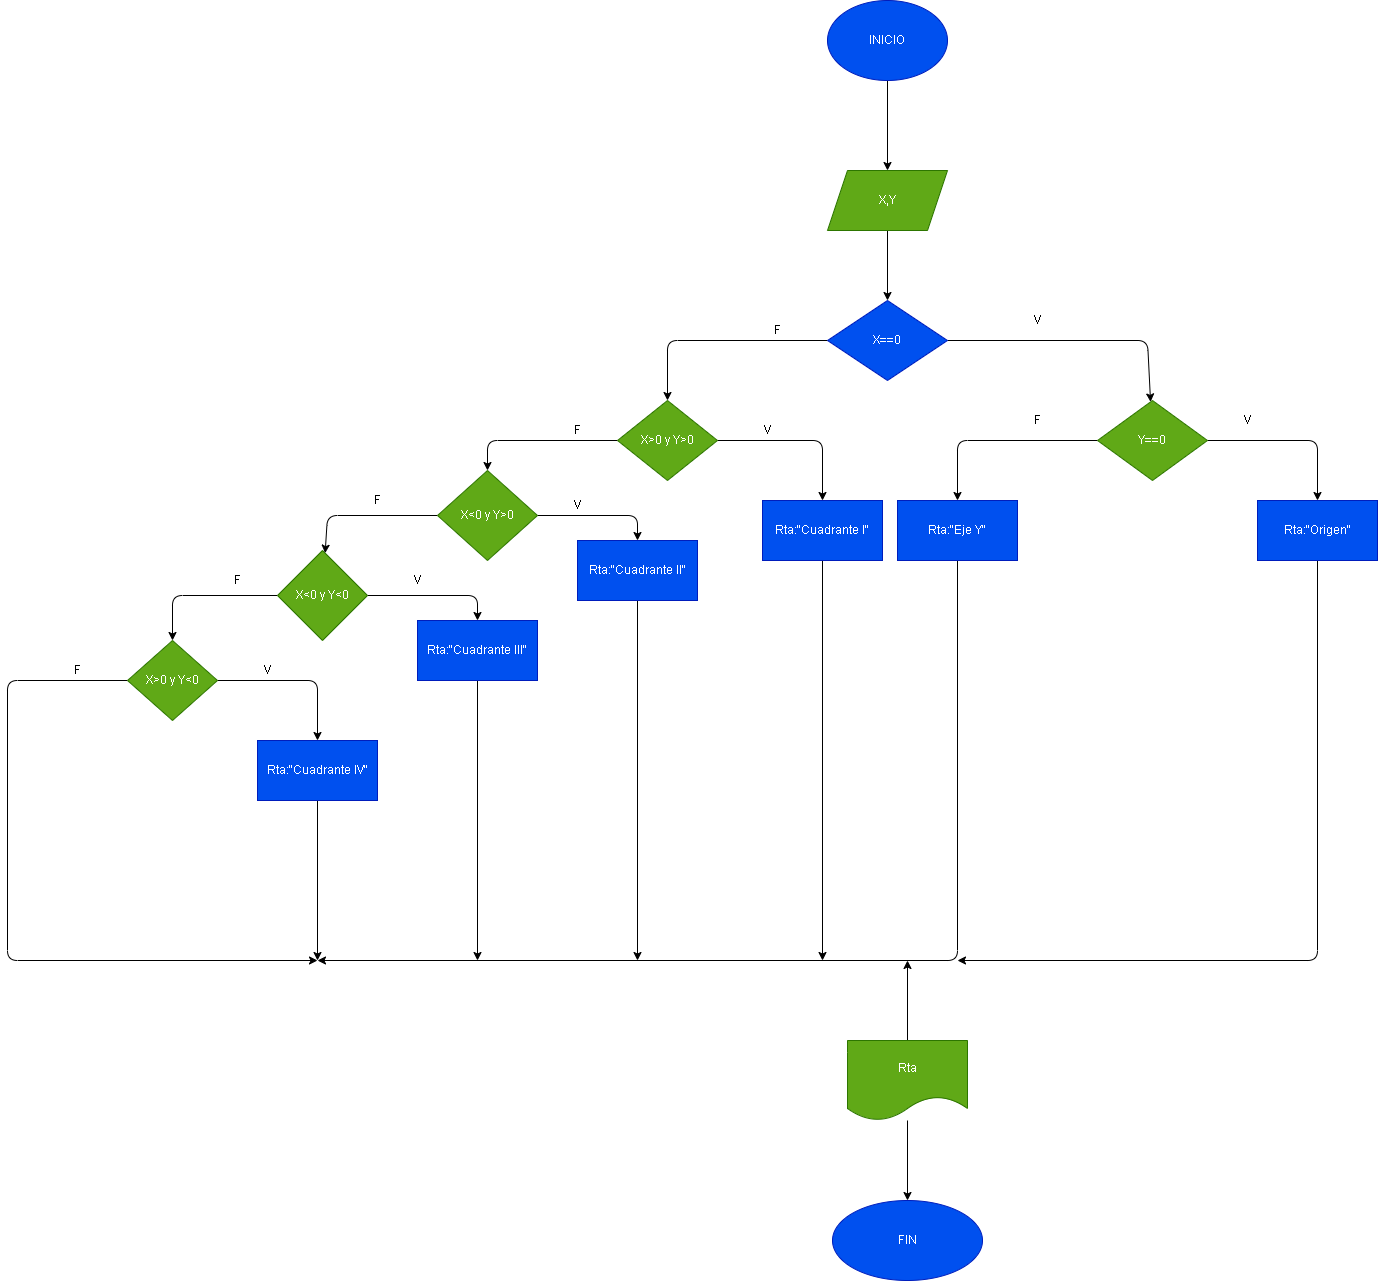

The diagram above was exported from draw.io. Its source (the exported page's mxGraphModel, read from the mxfile embedded in the PNG):
<mxGraphModel dx="1682" dy="480" grid="1" gridSize="10" guides="1" tooltips="1" connect="1" arrows="1" fold="1" page="1" pageScale="1" pageWidth="850" pageHeight="1100" math="0" shadow="0">
  <root>
    <mxCell id="0" />
    <mxCell id="1" parent="0" />
    <mxCell id="4" value="" style="edgeStyle=none;html=1;" edge="1" parent="1" source="2" target="3">
      <mxGeometry relative="1" as="geometry" />
    </mxCell>
    <mxCell id="2" value="INICIO" style="ellipse;whiteSpace=wrap;html=1;fillColor=#0050ef;strokeColor=#001DBC;fontColor=#ffffff;" vertex="1" parent="1">
      <mxGeometry x="370" y="40" width="120" height="80" as="geometry" />
    </mxCell>
    <mxCell id="6" value="" style="edgeStyle=none;html=1;" edge="1" parent="1" source="3" target="5">
      <mxGeometry relative="1" as="geometry" />
    </mxCell>
    <mxCell id="3" value="X,Y" style="shape=parallelogram;perimeter=parallelogramPerimeter;whiteSpace=wrap;html=1;fixedSize=1;fillColor=#60a917;fontColor=#ffffff;strokeColor=#2D7600;" vertex="1" parent="1">
      <mxGeometry x="370" y="210" width="120" height="60" as="geometry" />
    </mxCell>
    <mxCell id="8" value="" style="edgeStyle=none;html=1;" edge="1" parent="1" source="5" target="7">
      <mxGeometry relative="1" as="geometry">
        <Array as="points">
          <mxPoint x="690" y="380" />
        </Array>
      </mxGeometry>
    </mxCell>
    <mxCell id="10" value="" style="edgeStyle=none;html=1;" edge="1" parent="1" source="5" target="9">
      <mxGeometry relative="1" as="geometry">
        <Array as="points">
          <mxPoint x="210" y="380" />
        </Array>
      </mxGeometry>
    </mxCell>
    <mxCell id="5" value="X==0" style="rhombus;whiteSpace=wrap;html=1;fillColor=#0050ef;fontColor=#ffffff;strokeColor=#001DBC;" vertex="1" parent="1">
      <mxGeometry x="370" y="340" width="120" height="80" as="geometry" />
    </mxCell>
    <mxCell id="12" value="" style="edgeStyle=none;html=1;" edge="1" parent="1" source="7" target="11">
      <mxGeometry relative="1" as="geometry">
        <Array as="points">
          <mxPoint x="500" y="480" />
        </Array>
      </mxGeometry>
    </mxCell>
    <mxCell id="14" value="" style="edgeStyle=none;html=1;" edge="1" parent="1" source="7" target="13">
      <mxGeometry relative="1" as="geometry">
        <Array as="points">
          <mxPoint x="860" y="480" />
        </Array>
      </mxGeometry>
    </mxCell>
    <mxCell id="7" value="Y==0" style="rhombus;whiteSpace=wrap;html=1;fillColor=#60a917;fontColor=#ffffff;strokeColor=#2D7600;" vertex="1" parent="1">
      <mxGeometry x="640" y="440" width="110" height="80" as="geometry" />
    </mxCell>
    <mxCell id="20" value="" style="edgeStyle=none;html=1;" edge="1" parent="1" source="9" target="19">
      <mxGeometry relative="1" as="geometry">
        <Array as="points">
          <mxPoint x="365" y="480" />
        </Array>
      </mxGeometry>
    </mxCell>
    <mxCell id="22" value="" style="edgeStyle=none;html=1;" edge="1" parent="1" source="9" target="21">
      <mxGeometry relative="1" as="geometry">
        <Array as="points">
          <mxPoint x="30" y="480" />
        </Array>
      </mxGeometry>
    </mxCell>
    <mxCell id="9" value="X&amp;gt;0 y Y&amp;gt;0" style="rhombus;whiteSpace=wrap;html=1;fillColor=#60a917;fontColor=#ffffff;strokeColor=#2D7600;" vertex="1" parent="1">
      <mxGeometry x="160" y="440" width="100" height="80" as="geometry" />
    </mxCell>
    <mxCell id="48" style="edgeStyle=none;html=1;exitX=0.5;exitY=1;exitDx=0;exitDy=0;" edge="1" parent="1" source="11">
      <mxGeometry relative="1" as="geometry">
        <mxPoint x="-140" y="1000" as="targetPoint" />
        <Array as="points">
          <mxPoint x="500" y="1000" />
        </Array>
      </mxGeometry>
    </mxCell>
    <mxCell id="11" value="Rta:&quot;Eje Y&quot;" style="whiteSpace=wrap;html=1;fillColor=#0050ef;fontColor=#ffffff;strokeColor=#001DBC;" vertex="1" parent="1">
      <mxGeometry x="440" y="540" width="120" height="60" as="geometry" />
    </mxCell>
    <mxCell id="55" style="edgeStyle=none;html=1;exitX=0.5;exitY=1;exitDx=0;exitDy=0;" edge="1" parent="1" source="13">
      <mxGeometry relative="1" as="geometry">
        <mxPoint x="500" y="1000" as="targetPoint" />
        <Array as="points">
          <mxPoint x="860" y="1000" />
        </Array>
      </mxGeometry>
    </mxCell>
    <mxCell id="13" value="Rta:&quot;Origen&quot;" style="whiteSpace=wrap;html=1;fillColor=#0050ef;fontColor=#ffffff;strokeColor=#001DBC;" vertex="1" parent="1">
      <mxGeometry x="800" y="540" width="120" height="60" as="geometry" />
    </mxCell>
    <mxCell id="15" value="F" style="text;html=1;align=center;verticalAlign=middle;resizable=0;points=[];autosize=1;strokeColor=none;fillColor=none;" vertex="1" parent="1">
      <mxGeometry x="565" y="445" width="30" height="30" as="geometry" />
    </mxCell>
    <mxCell id="16" value="V" style="text;html=1;align=center;verticalAlign=middle;resizable=0;points=[];autosize=1;strokeColor=none;fillColor=none;" vertex="1" parent="1">
      <mxGeometry x="775" y="445" width="30" height="30" as="geometry" />
    </mxCell>
    <mxCell id="17" value="V" style="text;html=1;align=center;verticalAlign=middle;resizable=0;points=[];autosize=1;strokeColor=none;fillColor=none;" vertex="1" parent="1">
      <mxGeometry x="565" y="345" width="30" height="30" as="geometry" />
    </mxCell>
    <mxCell id="18" value="F" style="text;html=1;align=center;verticalAlign=middle;resizable=0;points=[];autosize=1;strokeColor=none;fillColor=none;" vertex="1" parent="1">
      <mxGeometry x="305" y="355" width="30" height="30" as="geometry" />
    </mxCell>
    <mxCell id="49" style="edgeStyle=none;html=1;exitX=0.5;exitY=1;exitDx=0;exitDy=0;" edge="1" parent="1" source="19">
      <mxGeometry relative="1" as="geometry">
        <mxPoint x="365" y="1000" as="targetPoint" />
      </mxGeometry>
    </mxCell>
    <mxCell id="19" value="Rta:&quot;Cuadrante I&quot;" style="whiteSpace=wrap;html=1;fillColor=#0050ef;fontColor=#ffffff;strokeColor=#001DBC;" vertex="1" parent="1">
      <mxGeometry x="305" y="540" width="120" height="60" as="geometry" />
    </mxCell>
    <mxCell id="27" style="edgeStyle=none;html=1;exitX=1;exitY=0.5;exitDx=0;exitDy=0;entryX=0.5;entryY=0;entryDx=0;entryDy=0;" edge="1" parent="1" source="21" target="26">
      <mxGeometry relative="1" as="geometry">
        <Array as="points">
          <mxPoint x="180" y="555" />
        </Array>
      </mxGeometry>
    </mxCell>
    <mxCell id="32" value="" style="edgeStyle=none;html=1;" edge="1" parent="1" source="21" target="31">
      <mxGeometry relative="1" as="geometry">
        <Array as="points">
          <mxPoint x="-130" y="555" />
        </Array>
      </mxGeometry>
    </mxCell>
    <mxCell id="21" value="X&amp;lt;0 y Y&amp;gt;0" style="rhombus;whiteSpace=wrap;html=1;fillColor=#60a917;fontColor=#ffffff;strokeColor=#2D7600;" vertex="1" parent="1">
      <mxGeometry x="-20" y="510" width="100" height="90" as="geometry" />
    </mxCell>
    <mxCell id="45" style="edgeStyle=none;html=1;exitX=0.5;exitY=1;exitDx=0;exitDy=0;" edge="1" parent="1" source="26">
      <mxGeometry relative="1" as="geometry">
        <mxPoint x="180" y="1000" as="targetPoint" />
      </mxGeometry>
    </mxCell>
    <mxCell id="26" value="Rta:&quot;Cuadrante II&quot;" style="whiteSpace=wrap;html=1;fillColor=#0050ef;fontColor=#ffffff;strokeColor=#001DBC;" vertex="1" parent="1">
      <mxGeometry x="120" y="580" width="120" height="60" as="geometry" />
    </mxCell>
    <mxCell id="28" value="V" style="text;html=1;align=center;verticalAlign=middle;resizable=0;points=[];autosize=1;strokeColor=none;fillColor=none;" vertex="1" parent="1">
      <mxGeometry x="295" y="455" width="30" height="30" as="geometry" />
    </mxCell>
    <mxCell id="29" value="F" style="text;html=1;align=center;verticalAlign=middle;resizable=0;points=[];autosize=1;strokeColor=none;fillColor=none;" vertex="1" parent="1">
      <mxGeometry x="105" y="455" width="30" height="30" as="geometry" />
    </mxCell>
    <mxCell id="30" value="V" style="text;html=1;align=center;verticalAlign=middle;resizable=0;points=[];autosize=1;strokeColor=none;fillColor=none;" vertex="1" parent="1">
      <mxGeometry x="105" y="530" width="30" height="30" as="geometry" />
    </mxCell>
    <mxCell id="36" style="edgeStyle=none;html=1;exitX=1;exitY=0.5;exitDx=0;exitDy=0;entryX=0.5;entryY=0;entryDx=0;entryDy=0;" edge="1" parent="1" source="31" target="35">
      <mxGeometry relative="1" as="geometry">
        <Array as="points">
          <mxPoint x="20" y="635" />
        </Array>
      </mxGeometry>
    </mxCell>
    <mxCell id="38" value="" style="edgeStyle=none;html=1;" edge="1" parent="1" source="31" target="37">
      <mxGeometry relative="1" as="geometry">
        <Array as="points">
          <mxPoint x="-285" y="635" />
        </Array>
      </mxGeometry>
    </mxCell>
    <mxCell id="31" value="X&amp;lt;0 y Y&amp;lt;0" style="rhombus;whiteSpace=wrap;html=1;fillColor=#60a917;fontColor=#ffffff;strokeColor=#2D7600;" vertex="1" parent="1">
      <mxGeometry x="-180" y="590" width="90" height="90" as="geometry" />
    </mxCell>
    <mxCell id="33" value="F" style="text;html=1;align=center;verticalAlign=middle;resizable=0;points=[];autosize=1;strokeColor=none;fillColor=none;" vertex="1" parent="1">
      <mxGeometry x="-95" y="525" width="30" height="30" as="geometry" />
    </mxCell>
    <mxCell id="44" style="edgeStyle=none;html=1;exitX=0.5;exitY=1;exitDx=0;exitDy=0;" edge="1" parent="1" source="35">
      <mxGeometry relative="1" as="geometry">
        <mxPoint x="20" y="1000" as="targetPoint" />
      </mxGeometry>
    </mxCell>
    <mxCell id="35" value="Rta:&quot;Cuadrante III&quot;" style="whiteSpace=wrap;html=1;fillColor=#0050ef;fontColor=#ffffff;strokeColor=#001DBC;" vertex="1" parent="1">
      <mxGeometry x="-40" y="660" width="120" height="60" as="geometry" />
    </mxCell>
    <mxCell id="40" value="" style="edgeStyle=none;html=1;" edge="1" parent="1" source="37" target="39">
      <mxGeometry relative="1" as="geometry">
        <Array as="points">
          <mxPoint x="-140" y="720" />
        </Array>
      </mxGeometry>
    </mxCell>
    <mxCell id="42" value="" style="edgeStyle=none;html=1;" edge="1" parent="1" source="37">
      <mxGeometry relative="1" as="geometry">
        <mxPoint x="-140" y="1000" as="targetPoint" />
        <Array as="points">
          <mxPoint x="-450" y="720" />
          <mxPoint x="-450" y="1000" />
        </Array>
      </mxGeometry>
    </mxCell>
    <mxCell id="37" value="X&amp;gt;0 y Y&amp;lt;0" style="rhombus;whiteSpace=wrap;html=1;fillColor=#60a917;fontColor=#ffffff;strokeColor=#2D7600;" vertex="1" parent="1">
      <mxGeometry x="-330" y="680" width="90" height="80" as="geometry" />
    </mxCell>
    <mxCell id="58" style="edgeStyle=none;html=1;exitX=0.5;exitY=1;exitDx=0;exitDy=0;" edge="1" parent="1" source="39">
      <mxGeometry relative="1" as="geometry">
        <mxPoint x="-140" y="1000" as="targetPoint" />
      </mxGeometry>
    </mxCell>
    <mxCell id="39" value="Rta:&quot;Cuadrante IV&quot;" style="whiteSpace=wrap;html=1;fillColor=#0050ef;fontColor=#ffffff;strokeColor=#001DBC;" vertex="1" parent="1">
      <mxGeometry x="-200" y="780" width="120" height="60" as="geometry" />
    </mxCell>
    <mxCell id="50" value="V" style="text;html=1;align=center;verticalAlign=middle;resizable=0;points=[];autosize=1;strokeColor=none;fillColor=none;" vertex="1" parent="1">
      <mxGeometry x="-55" y="605" width="30" height="30" as="geometry" />
    </mxCell>
    <mxCell id="51" value="F" style="text;html=1;align=center;verticalAlign=middle;resizable=0;points=[];autosize=1;strokeColor=none;fillColor=none;" vertex="1" parent="1">
      <mxGeometry x="-235" y="605" width="30" height="30" as="geometry" />
    </mxCell>
    <mxCell id="53" value="V" style="text;html=1;align=center;verticalAlign=middle;resizable=0;points=[];autosize=1;strokeColor=none;fillColor=none;" vertex="1" parent="1">
      <mxGeometry x="-205" y="695" width="30" height="30" as="geometry" />
    </mxCell>
    <mxCell id="54" value="F" style="text;html=1;align=center;verticalAlign=middle;resizable=0;points=[];autosize=1;strokeColor=none;fillColor=none;" vertex="1" parent="1">
      <mxGeometry x="-395" y="695" width="30" height="30" as="geometry" />
    </mxCell>
    <mxCell id="59" style="edgeStyle=none;html=1;exitX=0.5;exitY=0;exitDx=0;exitDy=0;" edge="1" parent="1" source="56">
      <mxGeometry relative="1" as="geometry">
        <mxPoint x="450" y="1000" as="targetPoint" />
      </mxGeometry>
    </mxCell>
    <mxCell id="61" value="" style="edgeStyle=none;html=1;" edge="1" parent="1" source="56" target="60">
      <mxGeometry relative="1" as="geometry" />
    </mxCell>
    <mxCell id="56" value="Rta" style="shape=document;whiteSpace=wrap;html=1;boundedLbl=1;fillColor=#60a917;fontColor=#ffffff;strokeColor=#2D7600;" vertex="1" parent="1">
      <mxGeometry x="390" y="1080" width="120" height="80" as="geometry" />
    </mxCell>
    <mxCell id="60" value="FIN" style="ellipse;whiteSpace=wrap;html=1;fillColor=#0050ef;fontColor=#ffffff;strokeColor=#001DBC;" vertex="1" parent="1">
      <mxGeometry x="375" y="1240" width="150" height="80" as="geometry" />
    </mxCell>
  </root>
</mxGraphModel>